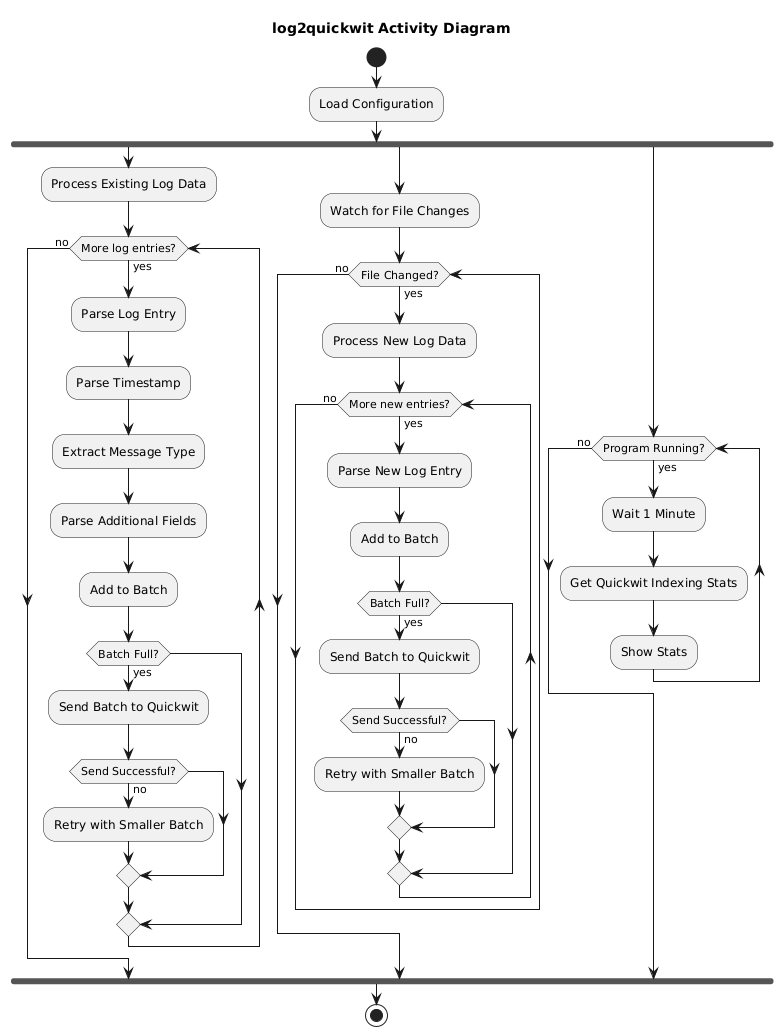

The diagram above was rendered by PlantUML. Its source (embedded in the PNG):
@startuml
title log2quickwit Activity Diagram

start
:Load Configuration;
fork
  :Process Existing Log Data;
  while (More log entries?) is (yes)
    :Parse Log Entry;
    :Parse Timestamp;
    :Extract Message Type;
    :Parse Additional Fields;
    :Add to Batch;
    if (Batch Full?) then (yes)
      :Send Batch to Quickwit;
      if (Send Successful?) then (no)
        :Retry with Smaller Batch;
      endif
    endif
  endwhile (no)
fork again
  :Watch for File Changes;
  while (File Changed?) is (yes)
    :Process New Log Data;
    while (More new entries?) is (yes)
      :Parse New Log Entry;
      :Add to Batch;
      if (Batch Full?) then (yes)
        :Send Batch to Quickwit;
        if (Send Successful?) then (no)
          :Retry with Smaller Batch;
        endif
      endif
    endwhile (no)
  endwhile (no)
fork again
  while (Program Running?) is (yes)
    :Wait 1 Minute;
    :Get Quickwit Indexing Stats;
    :Show Stats;
  endwhile (no)
end fork
stop
@enduml